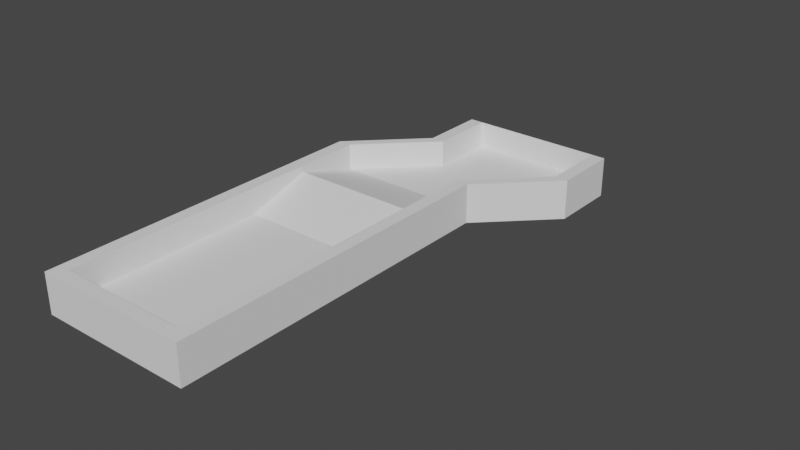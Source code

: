 # Source: GolfSouls.blend  (saved by Blender 3.3.6; exported with 4.5.12 LTS)
import bpy
from mathutils import Matrix  # noqa: F401  (used for matrix-valued properties, if any)

bpy.ops.wm.read_factory_settings(use_empty=True)
scene = bpy.context.scene
scene.name = 'Scene'

# ---- collections
col_level1 = bpy.data.collections.new('Level1'); scene.collection.children.link(col_level1)
col_level2 = bpy.data.collections.new('Level2'); scene.collection.children.link(col_level2)

# ---- world
world_world = bpy.data.worlds.new('World'); scene.world = world_world
world_world.use_nodes = True; world_world.node_tree.nodes.clear()
_N = world_world.node_tree.nodes; _L = world_world.node_tree.links
n0 = _N.new('ShaderNodeOutputWorld'); n0.name = 'World Output'; n0.location = (300, 300)
n1 = _N.new('ShaderNodeBackground'); n1.name = 'Background'; n1.location = (10, 300)
n1.inputs[0].default_value = (0.05088, 0.05088, 0.05088, 1.0)
_L.new(n1.outputs[0], n0.inputs[0])
n0.is_active_output = True
world_world.color = (0.05088, 0.05088, 0.05088)
world_world.use_sun_shadow = False
world_world.sun_shadow_jitter_overblur = 0.0

# ---- meshes
me_plane = bpy.data.meshes.new('Plane')
me_plane.from_pydata([(-50.0, -50.0, 0.0), (50.0, -50.0, 0.0), (-50.0, 100.0, 0.0), (50.0, 100.0, 0.0), (-50.0, 150.0, 0.0), (50.0, 150.0, 0.0), (-50.0, 200.0, 0.0), (50.0, 200.0, 0.0), (0.0, 250.0, 0.0), (100.0, 250.0, 0.0), (0.0, 300.0, 0.0), (100.0, 300.0, 0.0), (-50.0, -50.0, 10.0), (50.0, -50.0, 10.0), (-50.0, 100.0, 10.0), (50.0, 100.0, 10.0), (-50.0, 150.0, 25.0), (50.0, 150.0, 25.0), (-50.0, 200.0, 10.0), (50.0, 200.0, 10.0), (0.0, 250.0, 10.0), (100.0, 250.0, 10.0), (0.0, 300.0, 10.0), (100.0, 300.0, 10.0), (60.0, -60.0, 0.0), (60.0, 200.0, 0.0), (110.0, 250.0, 0.0), (110.0, 300.0, 0.0), (-60.0, 200.0, 0.0), (-60.0, -60.0, 0.0), (-10.0, 250.0, 0.0), (-10.0, 300.0, 0.0), (-50.0, -50.0, 0.0), (50.0, -50.0, 0.0), (-50.0, 200.0, 0.0), (50.0, 200.0, 0.0), (0.0, 250.0, 0.0), (100.0, 250.0, 0.0), (0.0, 300.0, 0.0), (100.0, 300.0, 0.0), (60.0, -60.0, 0.0), (60.0, 200.0, 0.0), (110.0, 250.0, 0.0), (110.0, 300.0, 0.0), (-60.0, 200.0, 0.0), (-60.0, -60.0, 0.0), (-10.0, 250.0, 0.0), (-10.0, 300.0, 0.0), (-50.0, -50.0, 30.0), (50.0, -50.0, 30.0), (-50.0, 100.0, 30.0), (50.0, 100.0, 30.0), (-50.0, 150.0, 30.0), (50.0, 150.0, 30.0), (-50.0, 200.0, 30.0), (50.0, 200.0, 30.0), (-50.0, -50.0, 30.0), (50.0, -50.0, 30.0), (-50.0, 200.0, 30.0), (50.0, 200.0, 30.0), (0.0, 250.0, 30.0), (100.0, 250.0, 30.0), (0.0, 300.0, 30.0), (100.0, 300.0, 30.0), (60.0, -60.0, 30.0), (60.0, 200.0, 30.0), (110.0, 250.0, 30.0), (110.0, 300.0, 30.0), (-60.0, 200.0, 30.0), (-60.0, -60.0, 30.0), (-10.0, 250.0, 30.0), (-10.0, 300.0, 30.0)], [], [(2, 0, 12, 14), (6, 18, 19, 7), (0, 1, 13, 12), (5, 7, 19, 17), (1, 3, 15, 13), (6, 18, 20, 8), (2, 14, 16, 4), (7, 9, 21, 19), (2, 3, 15, 14), (8, 20, 22, 10), (4, 5, 17, 16), (9, 11, 23, 21), (3, 5, 17, 15), (10, 22, 23, 11), (4, 16, 18, 6), (16, 14, 15), (17, 16, 15), (14, 13, 15), (14, 12, 13), (17, 18, 16), (18, 17, 19), (19, 20, 18), (21, 20, 19), (20, 21, 22), (21, 23, 22), (7, 35, 34, 6), (8, 30, 46, 36), (1, 0, 32, 33), (7, 25, 41, 35), (30, 46, 47, 31), (1, 33, 40, 24), (8, 36, 34, 6), (10, 31, 47, 38), (29, 45, 44, 28), (9, 7, 35, 37), (25, 26, 42, 41), (24, 40, 45, 29), (24, 25, 41, 40), (10, 38, 36, 8), (0, 29, 45, 32), (11, 9, 37, 39), (26, 27, 43, 42), (6, 28, 44, 34), (11, 39, 38, 10), (11, 39, 43, 27), (28, 44, 46, 30), (9, 26, 42, 37), (38, 62, 60, 36), (39, 37, 61, 63), (46, 70, 71, 47), (7, 5, 53, 55), (3, 1, 49, 51), (39, 63, 62, 38), (38, 47, 71, 62), (45, 69, 68, 44), (4, 52, 50, 2), (41, 42, 66, 65), (33, 32, 56, 57), (40, 64, 69, 45), (40, 41, 65, 64), (42, 43, 67, 66), (36, 60, 58, 34), (5, 3, 51, 53), (39, 63, 67, 43), (37, 35, 59, 61), (44, 68, 70, 46), (6, 54, 52, 4), (0, 2, 50, 48), (56, 69, 64), (57, 56, 64), (59, 57, 64), (64, 65, 59), (59, 65, 61), (65, 66, 61), (61, 66, 63), (66, 67, 63), (68, 69, 56), (58, 68, 56), (70, 68, 58), (58, 60, 70), (70, 60, 71), (60, 62, 71)])
_uv = me_plane.uv_layers.new(name='UVMap')
_uv.uv.foreach_set('vector', [0.0, 0.0, 0.0, 0.0, 0.0, 0.0, 0.0, 0.0, 0.0, 0.0, 0.0, 0.0, 0.0, 0.0, 0.0, 0.0, 0.0, 0.0, 0.0, 0.0, 0.0, 0.0, 0.0, 0.0, 0.0, 0.0, 0.0, 0.0, 0.0, 0.0, 0.0, 0.0, 0.0, 0.0, 0.0, 0.0, 0.0, 0.0, 0.0, 0.0, 0.0, 0.0, 0.0, 0.0, 0.0, 0.0, 0.0, 0.0, 0.0, 0.0, 0.0, 0.0, 0.0, 0.0, 0.0, 0.0, 0.0, 0.0, 0.0, 0.0, 0.0, 0.0, 0.0, 0.0, 0.0, 0.0, 0.0, 0.0, 0.0, 0.0, 0.0, 0.0, 0.0, 0.0, 0.0, 0.0, 0.0, 0.0, 0.0, 0.0, 0.0, 0.0, 0.0, 0.0, 0.0, 0.0, 0.0, 0.0, 0.0, 0.0, 0.0, 0.0, 0.0, 0.0, 0.0, 0.0, 0.0, 0.0, 0.0, 0.0, 0.0, 0.0, 0.0, 0.0, 0.0, 0.0, 0.0, 0.0, 0.0, 0.0, 0.0, 0.0, 0.0, 0.0, 0.0, 0.0, 0.0, 0.0, 0.0, 0.0, 0.0, 0.0, 0.0, 0.0, 0.0, 0.0, 0.0, 0.0, 0.0, 0.0, 0.0, 0.0, 0.0, 0.0, 0.0, 0.0, 0.0, 0.0, 0.0, 0.0, 0.0, 0.0, 0.0, 0.0, 0.0, 0.0, 0.0, 0.0, 0.0, 0.0, 0.0, 0.0, 0.0, 0.0, 0.0, 0.0, 0.0, 0.0, 0.0, 0.0, 0.0, 0.0, 0.0, 0.0, 0.0, 0.0, 0.0, 0.0, 0.0, 0.0, 0.0, 0.0, 0.0, 0.0, 0.0, 0.0, 0.0, 0.0, 0.0, 0.0, 0.0, 0.0, 0.0, 0.0, 0.0, 0.0, 0.0, 0.0, 0.0, 0.0, 0.0, 0.0, 0.0, 0.0, 0.0, 0.0, 0.0, 0.0, 0.0, 0.0, 0.0, 0.0, 0.0, 0.0, 0.0, 0.0, 0.0, 0.0, 0.0, 0.0, 0.0, 0.0, 0.0, 0.0, 0.0, 0.0, 0.0, 0.0, 0.0, 0.0, 0.0, 0.0, 0.0, 0.0, 0.0, 0.0, 0.0, 0.0, 0.0, 0.0, 0.0, 0.0, 0.0, 0.0, 0.0, 0.0, 0.0, 0.0, 0.0, 0.0, 0.0, 0.0, 0.0, 0.0, 0.0, 0.0, 0.0, 0.0, 0.0, 0.0, 0.0, 0.0, 0.0, 0.0, 0.0, 0.0, 0.0, 0.0, 0.0, 0.0, 0.0, 0.0, 0.0, 0.0, 0.0, 0.0, 0.0, 0.0, 0.0, 0.0, 0.0, 0.0, 0.0, 0.0, 0.0, 0.0, 0.0, 0.0, 0.0, 0.0, 0.0, 0.0, 0.0, 0.0, 0.0, 0.0, 0.0, 0.0, 0.0, 0.0, 0.0, 0.0, 0.0, 0.0, 0.0, 0.0, 0.0, 0.0, 0.0, 0.0, 0.0, 0.0, 0.0, 0.0, 0.0, 0.0, 0.0, 0.0, 0.0, 0.0, 0.0, 0.0, 0.0, 0.0, 0.0, 0.0, 0.0, 0.0, 0.0, 0.0, 0.0, 0.0, 0.0, 0.0, 0.0, 0.0, 0.0, 0.0, 0.0, 0.0, 0.0, 0.0, 0.0, 0.0, 0.0, 0.0, 0.0, 0.0, 0.0, 0.0, 0.0, 0.0, 0.0, 0.0, 0.0, 0.0, 0.0, 0.0, 0.0, 0.0, 0.0, 0.0, 0.0, 0.0, 0.0, 0.0, 0.0, 0.0, 0.0, 0.0, 0.0, 0.0, 0.0, 0.0, 0.0, 0.0, 0.0, 0.0, 0.0, 0.0, 0.0, 0.0, 0.0, 0.0, 0.0, 0.0, 0.0, 0.0, 0.0, 0.0, 0.0, 0.0, 0.0, 0.0, 0.0, 0.0, 0.0, 0.0, 0.0, 0.0, 0.0, 0.0, 0.0, 0.0, 0.0, 0.0, 0.0, 0.0, 0.0, 0.0, 0.0, 0.0, 0.0, 0.0, 0.0, 0.0, 0.0, 0.0, 0.0, 0.0, 0.0, 0.0, 0.0, 0.0, 0.0, 0.0, 0.0, 0.0, 0.0, 0.0, 0.0, 0.0, 0.0, 0.0, 0.0, 0.0, 0.0, 0.0, 0.0, 0.0, 0.0, 0.0, 0.0, 0.0, 0.0, 0.0, 0.0, 0.0, 0.0, 0.0, 0.0, 0.0, 0.0, 0.0, 0.0, 0.0, 0.0, 0.0, 0.0, 0.0, 0.0, 0.0, 0.0, 0.0, 0.0, 0.0, 0.0, 0.0, 0.0, 0.0, 0.0, 0.0, 0.0, 0.0, 0.0, 0.0, 0.0, 0.0, 0.0, 0.0, 0.0, 0.0, 0.0, 0.0, 0.0, 0.0, 0.0, 0.0, 0.0, 0.0, 0.0, 0.0, 0.0, 0.0, 0.0, 0.0, 0.0, 0.0, 0.0, 0.0, 0.0, 0.0, 0.0, 0.0, 0.0, 0.0, 0.0, 0.0, 0.0, 0.0, 0.0, 0.0, 0.0, 0.0, 0.0, 0.0, 0.0, 0.0, 0.0, 0.0, 0.0, 0.0, 0.0, 0.0, 0.0, 0.0, 0.0, 0.0, 0.0, 0.0, 0.0, 0.0, 0.0, 0.0, 0.0, 0.0, 0.0, 0.0, 0.0, 0.0, 0.0, 0.0, 0.0, 0.0, 0.0, 0.0, 0.0, 0.0, 0.0, 0.0, 0.0, 0.0, 0.0, 0.0, 0.0, 0.0, 0.0, 0.0, 0.0, 0.0, 0.0, 0.0, 0.0, 0.0, 0.0, 0.0, 0.0, 0.0, 0.0, 0.0, 0.0, 0.0, 0.0, 0.0, 0.0, 0.0, 0.0, 0.0, 0.0, 0.0, 0.0, 0.0, 0.0, 0.0, 0.0, 0.0, 0.0, 0.0, 0.0, 0.0, 0.0, 0.0, 0.0, 0.0, 0.0, 0.0, 0.0, 0.0, 0.0, 0.0, 0.0, 0.0, 0.0, 0.0, 0.0, 0.0, 0.0, 0.0, 0.0, 0.0, 0.0, 0.0, 0.0, 0.0, 0.0, 0.0, 0.0, 0.0])
me_plane.update()
me_plane_001 = bpy.data.meshes.new('Plane.001')
me_plane_001.from_pydata([(0.0, 300.0, 0.0), (100.0, 300.0, 0.0), (-50.0, 350.0, 0.0), (150.0, 350.0, 0.0)], [(2, 0), (0, 1), (1, 3), (3, 2)], [])
_uv = me_plane_001.uv_layers.new(name='UVMap')
_uv.uv.foreach_set('vector', [])
me_plane_001.update()

# ---- objects
ob_l1 = bpy.data.objects.new('L1', me_plane)
ob_l2 = bpy.data.objects.new('L2', me_plane_001)

# ---- transforms, parenting, visibility, modifiers, constraints
ob_l1.location = (0.0, 0.0, 0.0)
ob_l2.location = (0.0, 0.0, 0.0)

# ---- collection membership
col_level1.objects.link(ob_l1)
col_level2.objects.link(ob_l2)

# ---- scene / render settings (as saved in the file)
scene.frame_start = 1; scene.frame_end = 250; scene.frame_set(1)
scene.render.engine = 'BLENDER_EEVEE_NEXT'
scene.cycles.sampling_pattern = 'TABULATED_SOBOL'
scene.cycles.use_light_tree = False
scene.view_settings.view_transform = 'Filmic'
bpy.context.view_layer.update()

# ---- added for rendering (the .blend has no active camera and no usable light): camera, sun
cam_auto = bpy.data.cameras.new('AutoCamera')
cam_auto.lens = 50.0
cam_auto.sensor_width = 36.0
cam_auto.clip_end = 7495.74
ob_auto_camera = bpy.data.objects.new('AutoCamera', cam_auto)
scene.collection.objects.link(ob_auto_camera)
ob_auto_camera.location = (472.109, -367.531, 356.687)
ob_auto_camera.rotation_euler = (1.09748, -7.21219e-08, 0.694738)
scene.camera = ob_auto_camera
light_auto_sun = bpy.data.lights.new('AutoSun', 'SUN')
light_auto_sun.energy = 3.0
light_auto_sun.angle = 0.0523599
ob_auto_sun = bpy.data.objects.new('AutoSun', light_auto_sun)
scene.collection.objects.link(ob_auto_sun)
ob_auto_sun.rotation_euler = (0.872665, 0.174533, 0.523599)
bpy.context.view_layer.update()
